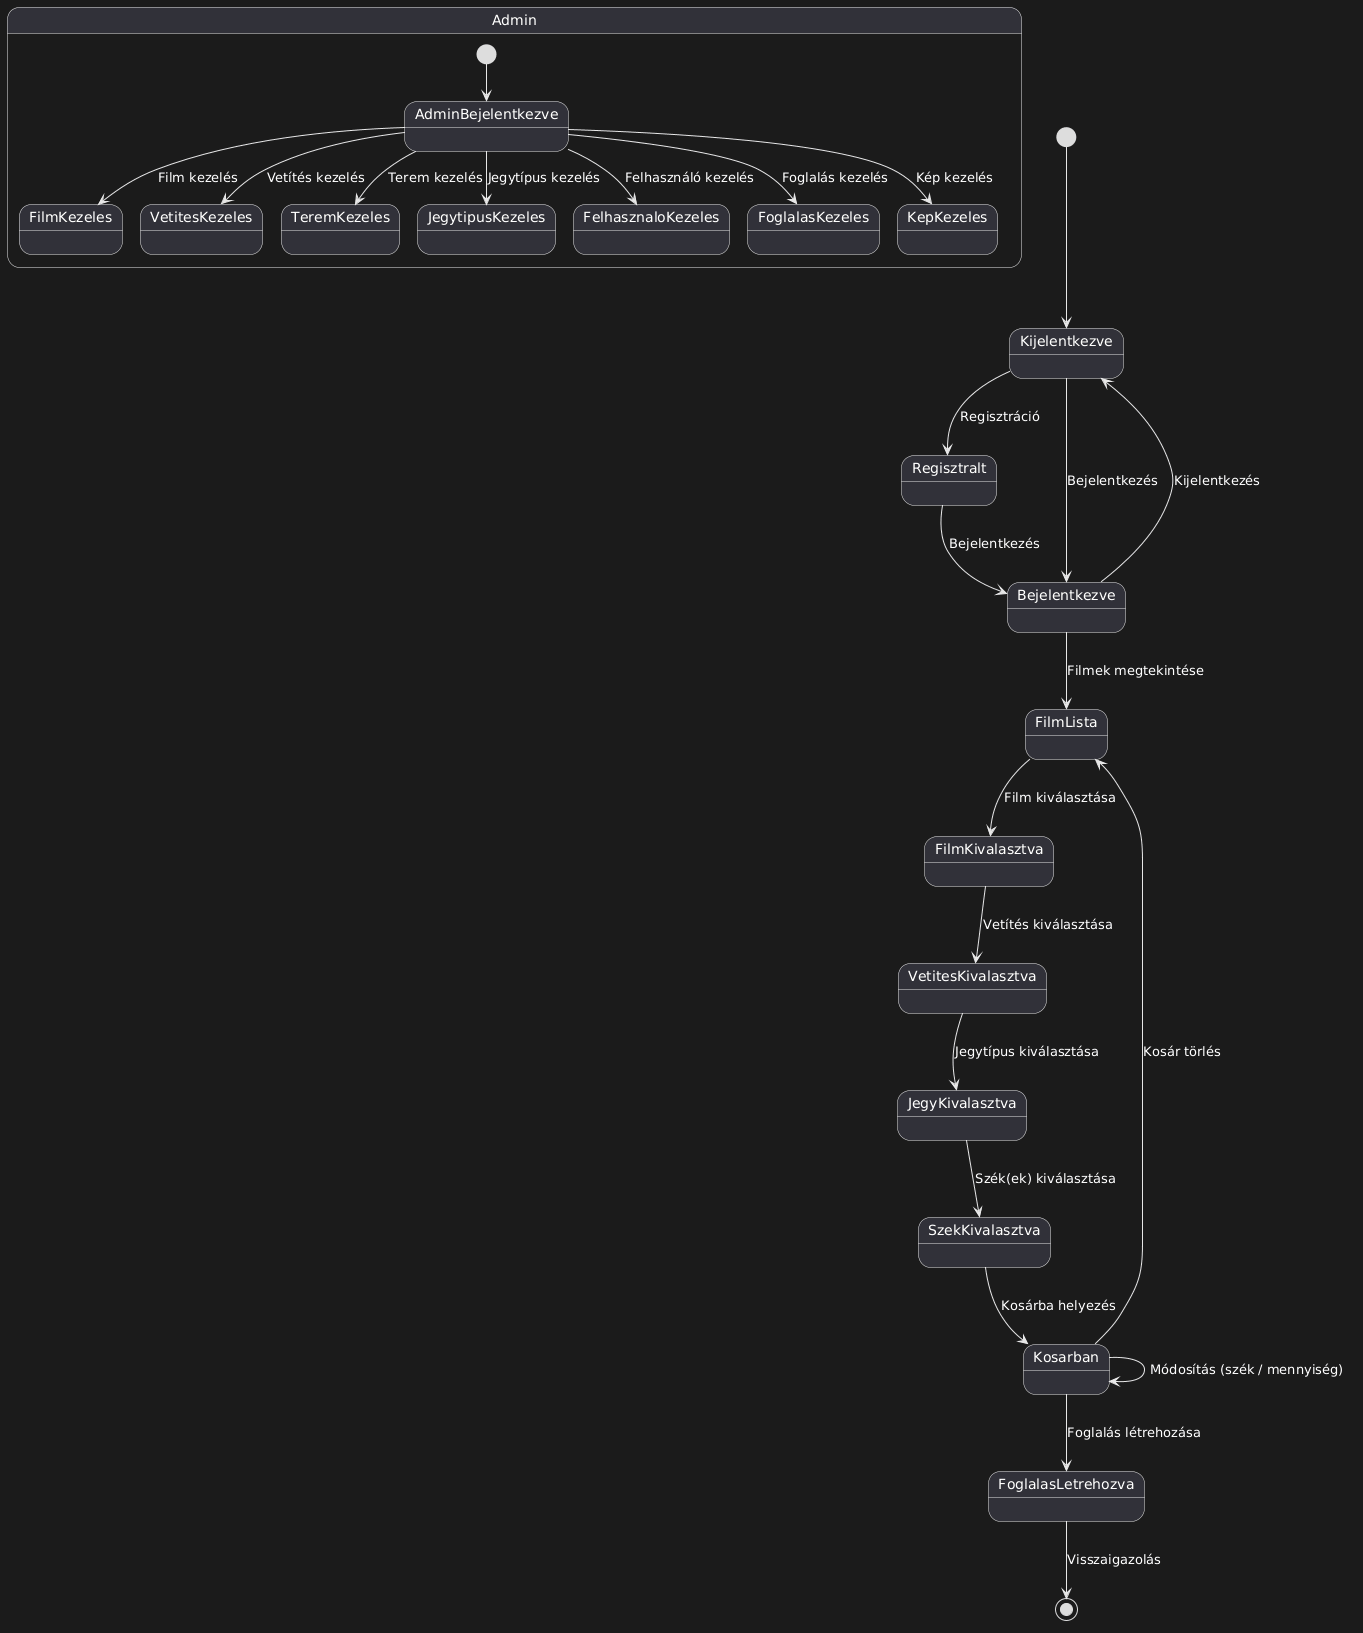

The diagram above was rendered by PlantUML. Its source (embedded in the PNG):
@startuml
[*] --> Kijelentkezve

Kijelentkezve --> Regisztralt : Regisztráció
Kijelentkezve --> Bejelentkezve : Bejelentkezés
Regisztralt --> Bejelentkezve : Bejelentkezés
Bejelentkezve --> Kijelentkezve : Kijelentkezés

' ==== USER ====
Bejelentkezve --> FilmLista : Filmek megtekintése

FilmLista --> FilmKivalasztva : Film kiválasztása
FilmKivalasztva --> VetitesKivalasztva : Vetítés kiválasztása
VetitesKivalasztva --> JegyKivalasztva : Jegytípus kiválasztása
JegyKivalasztva --> SzekKivalasztva : Szék(ek) kiválasztása
SzekKivalasztva --> Kosarban : Kosárba helyezés

Kosarban --> Kosarban : Módosítás (szék / mennyiség)
Kosarban --> FilmLista : Kosár törlés

Kosarban --> FoglalasLetrehozva : Foglalás létrehozása
FoglalasLetrehozva --> [*] : Visszaigazolás

' ==== ADMIN ====
state Admin {
  [*] --> AdminBejelentkezve
  
  AdminBejelentkezve --> FilmKezeles : Film kezelés
  AdminBejelentkezve --> VetitesKezeles : Vetítés kezelés
  AdminBejelentkezve --> TeremKezeles : Terem kezelés
  AdminBejelentkezve --> JegytipusKezeles : Jegytípus kezelés
  AdminBejelentkezve --> FelhasznaloKezeles : Felhasználó kezelés
  AdminBejelentkezve --> FoglalasKezeles : Foglalás kezelés
  AdminBejelentkezve --> KepKezeles : Kép kezelés
}
@enduml